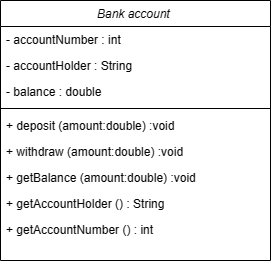

The diagram above was exported from draw.io. Its source (the exported page's mxGraphModel, read from the mxfile embedded in the PNG):
<mxGraphModel dx="356" dy="467" grid="1" gridSize="10" guides="1" tooltips="1" connect="1" arrows="1" fold="1" page="1" pageScale="1" pageWidth="827" pageHeight="1169" math="0" shadow="0">
  <root>
    <mxCell id="WIyWlLk6GJQsqaUBKTNV-0" />
    <mxCell id="WIyWlLk6GJQsqaUBKTNV-1" parent="WIyWlLk6GJQsqaUBKTNV-0" />
    <mxCell id="zkfFHV4jXpPFQw0GAbJ--0" value="Bank account " style="swimlane;fontStyle=2;align=center;verticalAlign=top;childLayout=stackLayout;horizontal=1;startSize=26;horizontalStack=0;resizeParent=1;resizeLast=0;collapsible=1;marginBottom=0;rounded=0;shadow=0;strokeWidth=1;" parent="WIyWlLk6GJQsqaUBKTNV-1" vertex="1">
      <mxGeometry x="160" y="170" width="270" height="260" as="geometry">
        <mxRectangle x="230" y="140" width="160" height="26" as="alternateBounds" />
      </mxGeometry>
    </mxCell>
    <mxCell id="zkfFHV4jXpPFQw0GAbJ--1" value="- accountNumber : int" style="text;align=left;verticalAlign=top;spacingLeft=4;spacingRight=4;overflow=hidden;rotatable=0;points=[[0,0.5],[1,0.5]];portConstraint=eastwest;" parent="zkfFHV4jXpPFQw0GAbJ--0" vertex="1">
      <mxGeometry y="26" width="270" height="26" as="geometry" />
    </mxCell>
    <mxCell id="zkfFHV4jXpPFQw0GAbJ--2" value="- accountHolder : String" style="text;align=left;verticalAlign=top;spacingLeft=4;spacingRight=4;overflow=hidden;rotatable=0;points=[[0,0.5],[1,0.5]];portConstraint=eastwest;rounded=0;shadow=0;html=0;" parent="zkfFHV4jXpPFQw0GAbJ--0" vertex="1">
      <mxGeometry y="52" width="270" height="26" as="geometry" />
    </mxCell>
    <mxCell id="zkfFHV4jXpPFQw0GAbJ--3" value="- balance : double" style="text;align=left;verticalAlign=top;spacingLeft=4;spacingRight=4;overflow=hidden;rotatable=0;points=[[0,0.5],[1,0.5]];portConstraint=eastwest;rounded=0;shadow=0;html=0;" parent="zkfFHV4jXpPFQw0GAbJ--0" vertex="1">
      <mxGeometry y="78" width="270" height="26" as="geometry" />
    </mxCell>
    <mxCell id="zkfFHV4jXpPFQw0GAbJ--4" value="" style="line;html=1;strokeWidth=1;align=left;verticalAlign=middle;spacingTop=-1;spacingLeft=3;spacingRight=3;rotatable=0;labelPosition=right;points=[];portConstraint=eastwest;" parent="zkfFHV4jXpPFQw0GAbJ--0" vertex="1">
      <mxGeometry y="104" width="270" height="8" as="geometry" />
    </mxCell>
    <mxCell id="zkfFHV4jXpPFQw0GAbJ--5" value="+ deposit (amount:double) :void" style="text;align=left;verticalAlign=top;spacingLeft=4;spacingRight=4;overflow=hidden;rotatable=0;points=[[0,0.5],[1,0.5]];portConstraint=eastwest;" parent="zkfFHV4jXpPFQw0GAbJ--0" vertex="1">
      <mxGeometry y="112" width="270" height="26" as="geometry" />
    </mxCell>
    <mxCell id="zp6DJVMEAqjZWW3vpI0E-0" value="+ withdraw (amount:double) :void" style="text;align=left;verticalAlign=top;spacingLeft=4;spacingRight=4;overflow=hidden;rotatable=0;points=[[0,0.5],[1,0.5]];portConstraint=eastwest;" vertex="1" parent="zkfFHV4jXpPFQw0GAbJ--0">
      <mxGeometry y="138" width="270" height="26" as="geometry" />
    </mxCell>
    <mxCell id="zp6DJVMEAqjZWW3vpI0E-8" value="+ getBalance (amount:double) :void" style="text;align=left;verticalAlign=top;spacingLeft=4;spacingRight=4;overflow=hidden;rotatable=0;points=[[0,0.5],[1,0.5]];portConstraint=eastwest;" vertex="1" parent="zkfFHV4jXpPFQw0GAbJ--0">
      <mxGeometry y="164" width="270" height="26" as="geometry" />
    </mxCell>
    <mxCell id="zp6DJVMEAqjZWW3vpI0E-9" value="+ getAccountHolder () : String" style="text;align=left;verticalAlign=top;spacingLeft=4;spacingRight=4;overflow=hidden;rotatable=0;points=[[0,0.5],[1,0.5]];portConstraint=eastwest;" vertex="1" parent="zkfFHV4jXpPFQw0GAbJ--0">
      <mxGeometry y="190" width="270" height="26" as="geometry" />
    </mxCell>
    <mxCell id="zp6DJVMEAqjZWW3vpI0E-10" value="+ getAccountNumber () : int" style="text;align=left;verticalAlign=top;spacingLeft=4;spacingRight=4;overflow=hidden;rotatable=0;points=[[0,0.5],[1,0.5]];portConstraint=eastwest;" vertex="1" parent="zkfFHV4jXpPFQw0GAbJ--0">
      <mxGeometry y="216" width="270" height="26" as="geometry" />
    </mxCell>
  </root>
</mxGraphModel>